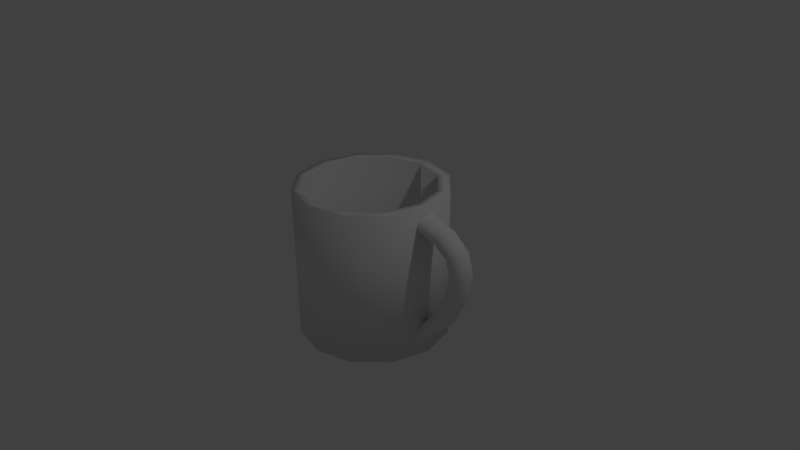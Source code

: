 # Source: tasse.blend  (saved by Blender 2.73.0; exported with 4.5.12 LTS)
import bpy
from mathutils import Matrix  # noqa: F401  (used for matrix-valued properties, if any)

bpy.ops.wm.read_factory_settings(use_empty=True)
scene = bpy.context.scene
scene.name = 'Scene'

# ---- collections
col_collection_1 = bpy.data.collections.new('Collection 1'); scene.collection.children.link(col_collection_1)

# ---- materials (node trees are filled in below, after node groups)
mat_material = bpy.data.materials.new('Material')
mat_material.alpha_threshold = 0.0
mat_material.use_transparent_shadow = False
mat_material.roughness = 0.5
mat_material.line_color = (0.0, 0.0, 0.0, 1.0)

# ---- material node trees

# ---- world
world_world = bpy.data.worlds.new('World'); scene.world = world_world
world_world.color = (0.05088, 0.05088, 0.05088)
world_world.use_sun_shadow = False
world_world.sun_shadow_jitter_overblur = 0.0
world_world.cycles.sampling_method = 'MANUAL'
world_world.cycles.sample_map_resolution = 256

# ---- cameras
cam_camera = bpy.data.cameras.new('Camera')
cam_camera.clip_end = 100.0
cam_camera.lens = 35.0
cam_camera.sensor_width = 32.0
cam_camera.sensor_height = 18.0
cam_camera.ortho_scale = 7.314
cam_camera.dof.focus_distance = 0.0
cam_camera.dof.aperture_fstop = 128.0

# ---- lights
light_lamp = bpy.data.lights.new('Lamp', 'POINT')
light_lamp.transmission_factor = 0.0
light_lamp.cutoff_distance = 30.0
light_lamp.energy = 100.0
light_lamp.shadow_buffer_clip_start = 1.001
light_lamp.shadow_soft_size = 0.1
light_lamp.shadow_maximum_resolution = 0.006
light_lamp.use_absolute_resolution = True
light_lamp.cycles.use_multiple_importance_sampling = False

# ---- meshes
me_torus = bpy.data.meshes.new('Torus')
me_torus.from_pydata([(1.196, -2.842e-14, -2.22e-16), (1.168, -2.842e-14, 0.125), (1.091, -2.842e-14, 0.2165), (0.9873, -2.842e-14, 0.25), (0.8831, -2.842e-14, 0.2165), (0.8068, -2.842e-14, 0.125), (0.7789, -2.842e-14, -2.22e-16), (0.8068, -2.842e-14, -0.125), (0.8831, -2.842e-14, -0.2165), (0.9873, -2.842e-14, -0.25), (1.091, -2.842e-14, -0.2165), (1.168, -2.842e-14, -0.125), (1.076, 0.5809, -2.22e-16), (1.052, 0.5653, 0.125), (0.9841, 0.5228, 0.2165), (0.8918, 0.4647, 0.25), (0.7995, 0.4066, 0.2165), (0.732, 0.3641, 0.125), (0.7073, 0.3485, -2.22e-16), (0.732, 0.3641, -0.125), (0.7995, 0.4066, -0.2165), (0.8918, 0.4647, -0.25), (0.9841, 0.5228, -0.2165), (1.052, 0.5653, -0.125), (0.7101, 1.029, 0.0), (0.6911, 1.001, 0.125), (0.6391, 0.9259, 0.2165), (0.5681, 0.823, 0.25), (0.4971, 0.7201, 0.2165), (0.4451, 0.6448, 0.125), (0.426, 0.6172, 3.062e-17), (0.4451, 0.6448, -0.125), (0.4971, 0.7201, -0.2165), (0.5681, 0.823, -0.25), (0.6391, 0.9259, -0.2165), (0.6911, 1.001, -0.125), (0.1293, 1.257, -1.75e-10), (0.1281, 1.221, 0.132), (0.1249, 1.125, 0.2287), (0.1205, 0.9927, 0.2641), (0.1162, 0.8607, 0.2287), (0.1129, 0.7641, 0.132), (0.1118, 0.7288, -1.75e-10), (0.1129, 0.7641, -0.132), (0.1162, 0.8607, -0.2287), (0.1205, 0.9927, -0.2641), (0.1249, 1.125, -0.2287), (0.1281, 1.221, -0.132), (0.1229, -2.466, 3.82e-08), (0.1226, -2.428, 0.125), (0.1217, -2.322, 0.2165), (0.1205, -2.178, 0.25), (0.1193, -2.035, 0.2165), (0.1185, -1.929, 0.125), (0.1181, -1.891, 3.584e-08), (0.1185, -1.929, -0.125), (0.1193, -2.035, -0.2165), (0.1205, -2.178, -0.25), (0.1217, -2.322, -0.2165), (0.1226, -2.428, -0.125), (0.7693, -1.637, 1.9e-08), (0.7538, -1.605, 0.125), (0.7115, -1.517, 0.2165), (0.6536, -1.396, 0.25), (0.5957, -1.276, 0.2165), (0.5533, -1.188, 0.125), (0.5378, -1.155, 1.68e-08), (0.5533, -1.188, -0.125), (0.5957, -1.276, -0.2165), (0.6536, -1.396, -0.25), (0.7115, -1.517, -0.2165), (0.7538, -1.605, -0.125), (1.098, -0.7561, 5.471e-09), (1.073, -0.7406, 0.125), (1.005, -0.6981, 0.2165), (0.913, -0.64, 0.25), (0.8207, -0.5819, 0.2165), (0.7532, -0.5393, 0.125), (0.7284, -0.5238, 5.471e-09), (0.7532, -0.5393, -0.125), (0.8207, -0.5819, -0.2165), (0.913, -0.64, -0.25), (1.005, -0.6981, -0.2165), (1.073, -0.7406, -0.125)], [], [(0, 12, 13, 1), (1, 13, 14, 2), (2, 14, 15, 3), (3, 15, 16, 4), (4, 16, 17, 5), (5, 17, 18, 6), (6, 18, 19, 7), (7, 19, 20, 8), (8, 20, 21, 9), (9, 21, 22, 10), (10, 22, 23, 11), (0, 11, 23, 12), (12, 24, 25, 13), (13, 25, 26, 14), (14, 26, 27, 15), (15, 27, 28, 16), (16, 28, 29, 17), (17, 29, 30, 18), (18, 30, 31, 19), (19, 31, 32, 20), (20, 32, 33, 21), (21, 33, 34, 22), (22, 34, 35, 23), (23, 35, 24, 12), (24, 36, 37, 25), (25, 37, 38, 26), (26, 38, 39, 27), (27, 39, 40, 28), (28, 40, 41, 29), (29, 41, 42, 30), (30, 42, 43, 31), (31, 43, 44, 32), (32, 44, 45, 33), (33, 45, 46, 34), (34, 46, 47, 35), (35, 47, 36, 24), (48, 60, 61, 49), (49, 61, 62, 50), (50, 62, 63, 51), (51, 63, 64, 52), (52, 64, 65, 53), (53, 65, 66, 54), (54, 66, 67, 55), (55, 67, 68, 56), (56, 68, 69, 57), (57, 69, 70, 58), (58, 70, 71, 59), (59, 71, 60, 48), (60, 72, 73, 61), (61, 73, 74, 62), (62, 74, 75, 63), (63, 75, 76, 64), (64, 76, 77, 65), (65, 77, 78, 66), (66, 78, 79, 67), (67, 79, 80, 68), (68, 80, 81, 69), (69, 81, 82, 70), (70, 82, 83, 71), (71, 83, 72, 60), (72, 0, 1, 73), (73, 1, 2, 74), (74, 2, 3, 75), (75, 3, 4, 76), (76, 4, 5, 77), (77, 5, 6, 78), (78, 6, 7, 79), (79, 7, 8, 80), (80, 8, 9, 81), (81, 9, 10, 82), (82, 10, 11, 83), (83, 11, 0, 72)])
me_torus.polygons.foreach_set('use_smooth', [True] * 72)
me_torus.use_remesh_preserve_volume = False
me_torus.use_remesh_preserve_attributes = False
me_torus.use_mirror_vertex_groups = False
me_torus.update()
me_cube = bpy.data.meshes.new('Cube')
me_cube.from_pydata([(0.0, 1.0, -1.0), (0.0, 1.0, 1.0), (0.5, 0.866, -1.0), (0.5, 0.866, 1.0), (0.866, 0.5, -1.0), (0.866, 0.5, 1.0), (1.0, -4.371e-08, -1.0), (1.0, -4.371e-08, 1.0), (0.866, -0.5, -1.0), (0.866, -0.5, 1.0), (0.5, -0.866, -1.0), (0.5, -0.866, 1.0), (1.51e-07, -1.0, -1.0), (1.51e-07, -1.0, 1.0), (-0.5, -0.866, -1.0), (-0.5, -0.866, 1.0), (-0.866, -0.5, -1.0), (-0.866, -0.5, 1.0), (-1.0, -4.649e-07, -1.0), (-1.0, -4.649e-07, 1.0), (-0.866, 0.5, -1.0), (-0.866, 0.5, 1.0), (-0.5, 0.866, -1.0), (-0.5, 0.866, 1.0), (-1.615e-09, 0.8503, 1.0), (0.4252, 0.7364, 1.0), (0.7364, 0.4252, 1.0), (0.8503, -5.901e-08, 1.0), (0.7364, -0.4252, 1.0), (0.4252, -0.7364, 1.0), (1.268e-07, -0.8503, 1.0), (-0.4252, -0.7364, 1.0), (-0.7364, -0.4252, 1.0), (-0.8503, -4.172e-07, 1.0), (-0.7364, 0.4252, 1.0), (-0.4252, 0.7364, 1.0), (-1.615e-09, 0.8503, -0.9839), (0.4252, 0.7364, -0.9839), (0.7364, 0.4252, -0.9839), (0.8503, -5.901e-08, -0.9839), (0.7364, -0.4252, -0.9839), (0.4252, -0.7364, -0.9839), (1.268e-07, -0.8503, -0.9839), (-0.4252, -0.7364, -0.9839), (-0.7364, -0.4252, -0.9839), (-0.8503, -4.172e-07, -0.9839), (-0.7364, 0.4252, -0.9839), (-0.4252, 0.7364, -0.9839)], [], [(0, 1, 3, 2), (2, 3, 5, 4), (4, 5, 7, 6), (6, 7, 9, 8), (8, 9, 11, 10), (10, 11, 13, 12), (12, 13, 15, 14), (14, 15, 17, 16), (16, 17, 19, 18), (18, 19, 21, 20), (22, 23, 1, 0), (20, 21, 23, 22), (0, 2, 4, 6, 8, 10, 12, 14, 16, 18, 20, 22), (1, 23, 35, 24), (23, 21, 34, 35), (21, 19, 33, 34), (19, 17, 32, 33), (17, 15, 31, 32), (15, 13, 30, 31), (13, 11, 29, 30), (11, 9, 28, 29), (9, 7, 27, 28), (7, 5, 26, 27), (5, 3, 25, 26), (3, 1, 24, 25), (24, 35, 47, 36), (35, 34, 46, 47), (34, 33, 45, 46), (33, 32, 44, 45), (32, 31, 43, 44), (31, 30, 42, 43), (30, 29, 41, 42), (29, 28, 40, 41), (28, 27, 39, 40), (27, 26, 38, 39), (26, 25, 37, 38), (25, 24, 36, 37)])
me_cube.polygons.foreach_set('use_smooth', [True] * 37)
me_cube.materials.append(mat_material)
me_cube.use_remesh_preserve_volume = False
me_cube.use_remesh_preserve_attributes = False
me_cube.use_mirror_vertex_groups = False
me_cube.update()

# ---- objects
ob_torus = bpy.data.objects.new('Torus', me_torus)
ob_cube = bpy.data.objects.new('Cube', me_cube)
ob_lamp = bpy.data.objects.new('Lamp', light_lamp)
ob_camera = bpy.data.objects.new('Camera', cam_camera)

# ---- transforms, parenting, visibility, modifiers, constraints
ob_torus.location = (0.8828, 0.0, 0.3146)
ob_torus.rotation_euler = (1.571, -0.0, 0.0)
ob_torus.scale = (0.6525, 0.4686, 0.5999)
ob_torus.lineart.crease_threshold = 0.0
ob_cube.location = (0.0, 0.0, 0.0)
ob_cube.lock_rotations_4d = False
ob_cube.empty_display_type = 'ARROWS'
ob_cube.lineart.crease_threshold = 0.0
ob_lamp.location = (4.076, 1.005, 5.904)
ob_lamp.rotation_euler = (0.6503, 0.05522, 1.866)
ob_lamp.lock_rotations_4d = False
ob_lamp.empty_display_type = 'ARROWS'
ob_lamp.color = (0.0, 0.0, 0.0, 0.0)
ob_lamp.lineart.crease_threshold = 0.0
ob_camera.location = (7.481, -6.508, 5.344)
ob_camera.rotation_euler = (1.109, 0.01082, 0.8149)
ob_camera.lock_rotations_4d = False
ob_camera.empty_display_type = 'ARROWS'
ob_camera.color = (0.0, 0.0, 0.0, 0.0)
ob_camera.display_type = 'WIRE'
ob_camera.lineart.crease_threshold = 0.0

# ---- collection membership
col_collection_1.objects.link(ob_torus)
col_collection_1.objects.link(ob_cube)
col_collection_1.objects.link(ob_lamp)
col_collection_1.objects.link(ob_camera)

# ---- scene / render settings (as saved in the file)
scene.camera = ob_camera
scene.frame_start = 1; scene.frame_end = 250; scene.frame_set(1)
scene.render.engine = 'BLENDER_EEVEE_NEXT'
scene.render.resolution_percentage = 50
scene.render.dither_intensity = 0.0
scene.cycles.use_denoising = False
scene.cycles.samples = 10
scene.cycles.sampling_pattern = 'TABULATED_SOBOL'
scene.cycles.light_sampling_threshold = 0.0
scene.cycles.use_adaptive_sampling = False
scene.cycles.use_light_tree = False
scene.cycles.blur_glossy = 0.0
scene.cycles.pixel_filter_type = 'GAUSSIAN'
scene.cycles.sample_clamp_indirect = 0.0
scene.view_settings.view_transform = 'Standard'
bpy.context.view_layer.update()
